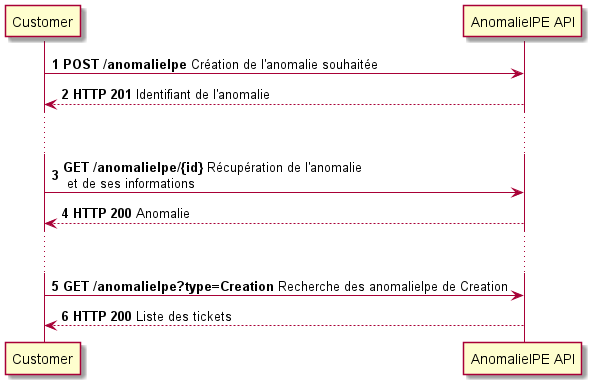

The diagram above was rendered by PlantUML. Its source (embedded in the PNG):
@startuml
'https://plantuml.com/sequence-diagram

autonumber

Customer -> "AnomalieIPE API" : **POST /anomalieIpe** Création de l'anomalie souhaitée
"AnomalieIPE API" --> Customer : **HTTP 201** Identifiant de l'anomalie
... ...
Customer -> "AnomalieIPE API" : **GET /anomalieIpe/{id}** Récupération de l'anomalie\n et de ses informations
"AnomalieIPE API" --> Customer : **HTTP 200** Anomalie
... ...
Customer -> "AnomalieIPE API" : **GET /anomalieIpe?type=Creation** Recherche des anomalieIpe de Creation
"AnomalieIPE API" --> Customer : **HTTP 200** Liste des tickets

@enduml